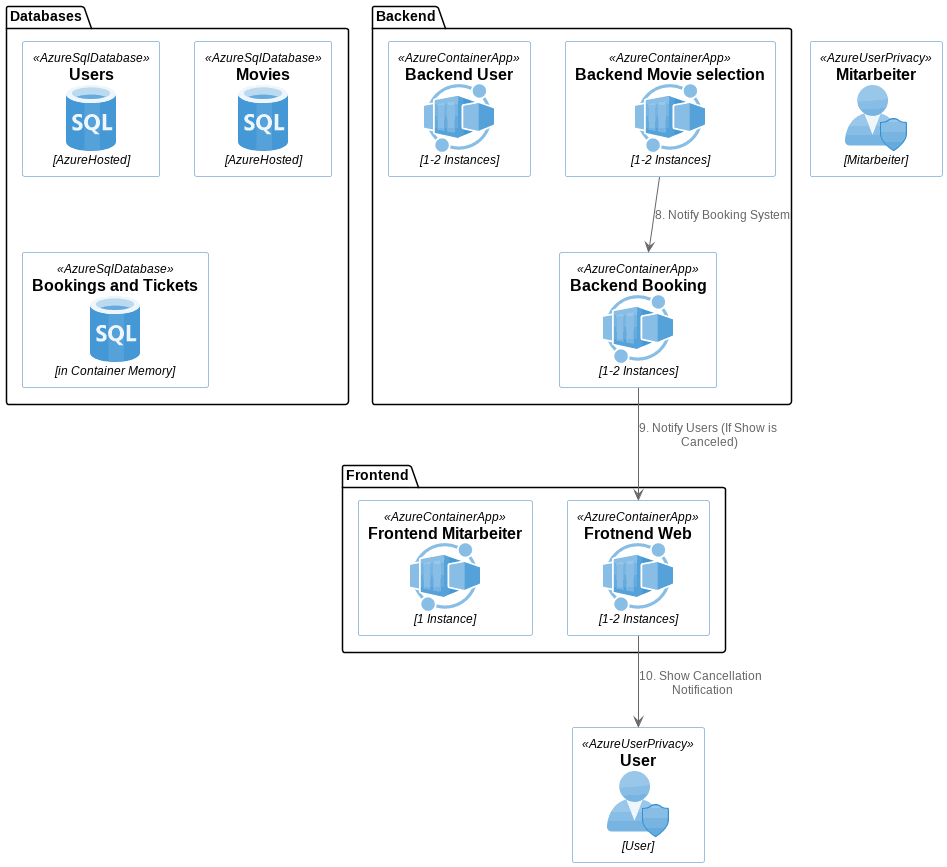

The diagram above was rendered by PlantUML. Its source (embedded in the PNG):
@startuml Movie editation scenario 2

!define AzurePuml /home/ian/Documents/Azure-PlantUML-2.2/dist
!include AzurePuml/AzureCommon.puml
!include AzurePuml/Containers/AzureContainerRegistry.puml
!include AzurePuml/Containers/AzureContainerInstance.puml
!include AzurePuml/Containers/AzureServiceEnvironment.puml
!include AzurePuml/Databases/AzureSqlDatabase.puml
!include AzurePuml/Databases/AzureCosmosDb.puml
!include AzurePuml/DevOps/AzureRepos.puml
!include AzurePuml/DevOps/AzurePipelines.puml
!include AzurePuml/Networking/AzureVirtualNetwork.puml
!include AzurePuml/Storage/AzureStorageClassic.puml
!include AzurePuml/Networking/AzureServiceEndpoint.puml
!include AzurePuml/Containers/AzureContainerApp.puml
!include AzurePuml/DevOps/AzureTestPlans.puml
!include AzurePuml/Management/AzureUserPrivacy.puml


    package "Databases" {
        AzureSqlDatabase(sqlDatabase, "Users","AzureHosted")
        AzureSqlDatabase(MovieselDatabase, "Movies","AzureHosted")
        AzureSqlDatabase(NoSqlDatabase, "Bookings and Tickets","in Container Memory")
    }

    Package "Frontend" {
        AzureContainerApp(FrontendWeb, "Frotnend Web","1-2 Instances")
        AzureContainerApp(FrontendMitarbeiter, "Frontend Mitarbeiter","1 Instance")
    }

    Package "Backend" {
        AzureContainerApp(BackendBooking, "Backend Booking","1-2 Instances")
        AzureContainerApp(BackendLook, "Backend Movie selection","1-2 Instances")
        AzureContainerApp(BackendUser, "Backend User","1-2 Instances")
    }

AzureUserPrivacy(User, "User", "User")
AzureUserPrivacy(Mitarbeiter, "Mitarbeiter", "Mitarbeiter")



BackendLook --> BackendBooking: 8. Notify Booking System
BackendBooking --> FrontendWeb: 9. Notify Users (If Show is Canceled)
FrontendWeb --> User: 10. Show Cancellation Notification



@enduml